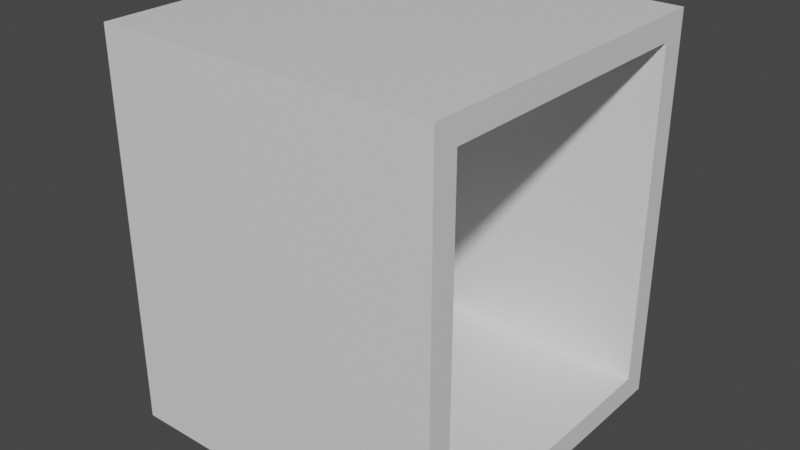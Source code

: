 # Source: storage.blend  (saved by Blender 2.83.19; exported with 4.5.12 LTS)
import bpy
from mathutils import Matrix  # noqa: F401  (used for matrix-valued properties, if any)

bpy.ops.wm.read_factory_settings(use_empty=True)
scene = bpy.context.scene
scene.name = 'Scene'

# ---- collections
col_collection = bpy.data.collections.new('Collection'); scene.collection.children.link(col_collection)

# ---- materials (node trees are filled in below, after node groups)
mat_material = bpy.data.materials.new('Material')
mat_material.alpha_threshold = 0.0
mat_material.use_transparent_shadow = False
mat_material.line_color = (0.0, 0.0, 0.0, 1.0)

# ---- material node trees
mat_material.use_nodes = True; mat_material.node_tree.nodes.clear()
_N = mat_material.node_tree.nodes; _L = mat_material.node_tree.links
n0 = _N.new('ShaderNodeOutputMaterial'); n0.name = 'Material Output'; n0.location = (300, 300)
n1 = _N.new('ShaderNodeBsdfPrincipled'); n1.name = 'Principled BSDF'; n1.location = (10, 300)
n1.distribution = 'GGX'
n1.subsurface_method = 'BURLEY'
n1.inputs[2].default_value = 0.4
n1.inputs[3].default_value = 1.45
n1.inputs[27].default_value = (0.0, 0.0, 0.0, 1.0)
n1.inputs[28].default_value = 1.0
_L.new(n1.outputs[0], n0.inputs[0])
n0.is_active_output = True

# ---- world
world_world = bpy.data.worlds.new('World'); scene.world = world_world
world_world.use_nodes = True; world_world.node_tree.nodes.clear()
_N = world_world.node_tree.nodes; _L = world_world.node_tree.links
n0 = _N.new('ShaderNodeOutputWorld'); n0.name = 'World Output'; n0.location = (300, 300)
n1 = _N.new('ShaderNodeBackground'); n1.name = 'Background'; n1.location = (10, 300)
n1.inputs[0].default_value = (0.05088, 0.05088, 0.05088, 1.0)
_L.new(n1.outputs[0], n0.inputs[0])
n0.is_active_output = True
world_world.color = (0.05088, 0.05088, 0.05088)
world_world.use_sun_shadow = False
world_world.sun_shadow_jitter_overblur = 0.0

# ---- meshes
me_cube = bpy.data.meshes.new('Cube')
me_cube.from_pydata([(1.0, 0.8527, 1.004), (1.0, 0.8527, -1.004), (1.0, -0.8527, 1.004), (1.0, -0.8527, -1.004), (-1.0, 1.0, 1.151), (-1.0, 1.0, -1.151), (-1.0, -1.0, 1.151), (-1.0, -1.0, -1.151), (1.0, 1.0, 1.151), (1.0, 1.0, -1.151), (1.0, -1.0, 1.151), (1.0, -1.0, -1.151), (-0.7273, 0.8527, 1.004), (-0.7273, 0.8527, -1.004), (-0.7273, -0.8527, 1.004), (-0.7273, -0.8527, -1.004)], [], [(8, 4, 6, 10), (11, 10, 6, 7), (7, 6, 4, 5), (5, 9, 11, 7), (0, 2, 14, 12), (5, 4, 8, 9), (0, 1, 9, 8), (3, 2, 10, 11), (2, 0, 8, 10), (1, 3, 11, 9), (13, 12, 14, 15), (1, 0, 12, 13), (3, 1, 13, 15), (2, 3, 15, 14)])
_uv = me_cube.uv_layers.new(name='UVMap')
_uv.uv.foreach_set('vector', [0.625, 0.5, 0.875, 0.5, 0.875, 0.75, 0.625, 0.75, 0.375, 0.75, 0.625, 0.75, 0.625, 1.0, 0.375, 1.0, 0.375, 0.0, 0.625, 0.0, 0.625, 0.25, 0.375, 0.25, 0.125, 0.5, 0.375, 0.5, 0.375, 0.75, 0.125, 0.75, 0.609, 0.5184, 0.609, 0.7316, 0.609, 0.7316, 0.609, 0.5184, 0.375, 0.25, 0.625, 0.25, 0.625, 0.5, 0.375, 0.5, 0.609, 0.5184, 0.391, 0.5184, 0.375, 0.5, 0.625, 0.5, 0.391, 0.7316, 0.609, 0.7316, 0.625, 0.75, 0.375, 0.75, 0.609, 0.7316, 0.609, 0.5184, 0.625, 0.5, 0.625, 0.75, 0.391, 0.5184, 0.391, 0.7316, 0.375, 0.75, 0.375, 0.5, 0.391, 0.5184, 0.609, 0.5184, 0.609, 0.7316, 0.391, 0.7316, 0.391, 0.5184, 0.609, 0.5184, 0.609, 0.5184, 0.391, 0.5184, 0.391, 0.7316, 0.391, 0.5184, 0.391, 0.5184, 0.391, 0.7316, 0.609, 0.7316, 0.391, 0.7316, 0.391, 0.7316, 0.609, 0.7316])
me_cube.materials.append(mat_material)
me_cube.use_remesh_preserve_volume = False
me_cube.use_remesh_preserve_attributes = False
me_cube.use_mirror_vertex_groups = False
me_cube.update()

# ---- objects
ob_cube = bpy.data.objects.new('Cube', me_cube)

# ---- transforms, parenting, visibility, modifiers, constraints
ob_cube.location = (0.0, 0.0, 0.0)
ob_cube.lock_rotations_4d = False
ob_cube.empty_display_type = 'ARROWS'
ob_cube.lineart.crease_threshold = 0.0

# ---- collection membership
col_collection.objects.link(ob_cube)

# ---- scene / render settings (as saved in the file)
scene.frame_start = 1; scene.frame_end = 250; scene.frame_set(1)
scene.render.engine = 'BLENDER_EEVEE_NEXT'
scene.cycles.use_denoising = False
scene.cycles.samples = 128
scene.cycles.sampling_pattern = 'TABULATED_SOBOL'
scene.cycles.use_adaptive_sampling = False
scene.cycles.use_light_tree = False
scene.view_settings.view_transform = 'Filmic'
bpy.context.view_layer.update()

# ---- added for rendering (the .blend has no active camera and no usable light): camera, sun
cam_auto = bpy.data.cameras.new('AutoCamera')
cam_auto.lens = 50.0
cam_auto.sensor_width = 36.0
cam_auto.clip_end = 1000.0
ob_auto_camera = bpy.data.objects.new('AutoCamera', cam_auto)
scene.collection.objects.link(ob_auto_camera)
ob_auto_camera.location = (3.37406, -4.04887, 2.69925)
ob_auto_camera.rotation_euler = (1.09748, -7.21219e-08, 0.694738)
scene.camera = ob_auto_camera
light_auto_sun = bpy.data.lights.new('AutoSun', 'SUN')
light_auto_sun.energy = 3.0
light_auto_sun.angle = 0.0523599
ob_auto_sun = bpy.data.objects.new('AutoSun', light_auto_sun)
scene.collection.objects.link(ob_auto_sun)
ob_auto_sun.rotation_euler = (0.872665, 0.174533, 0.523599)
bpy.context.view_layer.update()
